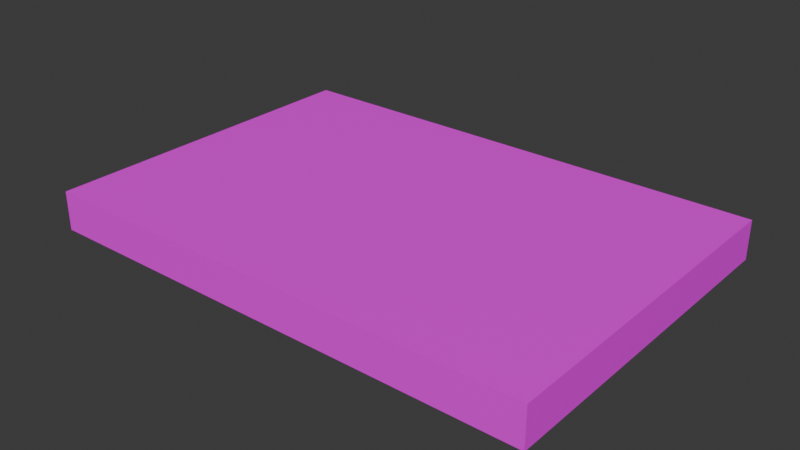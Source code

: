 # Source: books.blend  (saved by Blender 5.0.119; exported with 4.5.12 LTS)
import bpy
from mathutils import Matrix  # noqa: F401  (used for matrix-valued properties, if any)

bpy.ops.wm.read_factory_settings(use_empty=True)
scene = bpy.context.scene
scene.name = 'Scene'

# ---- collections
col_collection = bpy.data.collections.new('Collection'); scene.collection.children.link(col_collection)

# ---- images (referenced by path relative to the original .blend; pixels are not part of the script)
import os
ASSET_DIR = os.environ.get("B2B_ASSET_DIR", "")  # directory of the original .blend (textures are referenced by path, not embedded)
HERE = os.path.dirname(os.path.abspath(__file__))  # packed textures are extracted next to this script under _unpacked/

def load_image(name, relpath, width, height, colorspace="sRGB"):
    """Load a texture the original file referenced (path relative to the .blend, or extracted next to this script)."""
    p = next((c for c in (os.path.join(HERE, relpath), os.path.join(ASSET_DIR, relpath)) if relpath and os.path.exists(c)), "")
    if p:
        img = bpy.data.images.load(p, check_existing=True)
        img.name = name
    else:  # same state as the original file: an image datablock whose file is absent (Cycles renders it pink)
        img = bpy.data.images.new(name, width, height)
        img.source = "FILE"
        img.filepath = "//" + (relpath or name)
    img.colorspace_settings.name = colorspace
    return img
img_53_png = load_image('53.png', 'textures/53.png', 1024, 1024, 'sRGB')

# ---- materials (node trees are filled in below, after node groups)
mat_x = bpy.data.materials.new('材质')

# ---- material node trees
mat_x.use_nodes = True; mat_x.node_tree.nodes.clear()
_N = mat_x.node_tree.nodes; _L = mat_x.node_tree.links
n0 = _N.new('ShaderNodeBsdfPrincipled'); n0.name = '原理化 BSDF'; n0.location = (-200, 100)
n1 = _N.new('ShaderNodeOutputMaterial'); n1.name = '材质输出'; n1.location = (200, 100)
n2 = _N.new('ShaderNodeTexImage'); n2.name = '图像纹理'; n2.location = (-472, 5)
n2.image = img_53_png
_L.new(n0.outputs[0], n1.inputs[0])
_L.new(n2.outputs[0], n0.inputs[0])
n1.is_active_output = True

# ---- world
world_world = bpy.data.worlds.new('World'); scene.world = world_world
world_world.use_nodes = True; world_world.node_tree.nodes.clear()
_N = world_world.node_tree.nodes; _L = world_world.node_tree.links
n0 = _N.new('ShaderNodeOutputWorld'); n0.name = 'World Output'; n0.location = (200, 100)
n1 = _N.new('ShaderNodeBackground'); n1.name = 'Background'; n1.location = (-200, 100)
n1.inputs[0].default_value = (0.05088, 0.05088, 0.05088, 1.0)
_L.new(n1.outputs[0], n0.inputs[0])
n0.is_active_output = True
world_world.color = (0.05088, 0.05088, 0.05088)
world_world.sun_shadow_jitter_overblur = 0.0

# ---- meshes
me_x = bpy.data.meshes.new('立方体')
me_x.from_pydata([(-2.32, -1.59, -0.18), (-2.32, -1.59, 0.18), (-2.32, 1.59, -0.18), (-2.32, 1.59, 0.18), (2.32, -1.59, -0.18), (2.32, -1.59, 0.18), (2.32, 1.59, -0.18), (2.32, 1.59, 0.18)], [], [(0, 1, 3, 2), (2, 3, 7, 6), (6, 7, 5, 4), (4, 5, 1, 0), (2, 6, 4, 0), (7, 3, 1, 5)])
_uv = me_x.uv_layers.new(name='UV贴图')
_uv.uv.foreach_set('vector', [0.06579, 0.9575, 0.02519, 0.9575, 0.02519, 0.5989, 0.06579, 0.5989, 0.8838, 0.5485, 0.8432, 0.5485, 0.8432, 0.02519, 0.8838, 0.02519, 0.1568, 0.9575, 0.1162, 0.9575, 0.1162, 0.5989, 0.1568, 0.5989, 0.9748, 0.5485, 0.9342, 0.5485, 0.9342, 0.02519, 0.9748, 0.02519, 0.3838, 0.02519, 0.3838, 0.5485, 0.02519, 0.5485, 0.02519, 0.02519, 0.7929, 0.02519, 0.7929, 0.5485, 0.4342, 0.5485, 0.4342, 0.02519])
me_x.materials.append(mat_x)
me_x.update()

# ---- objects
ob_x = bpy.data.objects.new('立方体', me_x)

# ---- transforms, parenting, visibility, modifiers, constraints
ob_x.location = (0.0, 0.0, 0.0)

# ---- collection membership
col_collection.objects.link(ob_x)

# ---- scene / render settings (as saved in the file)
scene.frame_start = 1; scene.frame_end = 250; scene.frame_set(1)
scene.render.engine = 'BLENDER_EEVEE_NEXT'
scene.render.bake_bias = 0.0
scene.render.bake_samples = 0
scene.cycles.sampling_pattern = 'TABULATED_SOBOL'
scene.eevee.use_volume_custom_range = False
bpy.context.view_layer.update()

# ---- added for rendering (the .blend has no active camera and no usable light): camera, sun
cam_auto = bpy.data.cameras.new('AutoCamera')
cam_auto.lens = 50.0
cam_auto.sensor_width = 36.0
cam_auto.clip_end = 1000.0
ob_auto_camera = bpy.data.objects.new('AutoCamera', cam_auto)
scene.collection.objects.link(ob_auto_camera)
ob_auto_camera.location = (5.21515, -6.25818, 4.17212)
ob_auto_camera.rotation_euler = (1.09748, -7.21219e-08, 0.694738)
scene.camera = ob_auto_camera
light_auto_sun = bpy.data.lights.new('AutoSun', 'SUN')
light_auto_sun.energy = 3.0
light_auto_sun.angle = 0.0523599
ob_auto_sun = bpy.data.objects.new('AutoSun', light_auto_sun)
scene.collection.objects.link(ob_auto_sun)
ob_auto_sun.rotation_euler = (0.872665, 0.174533, 0.523599)
bpy.context.view_layer.update()

